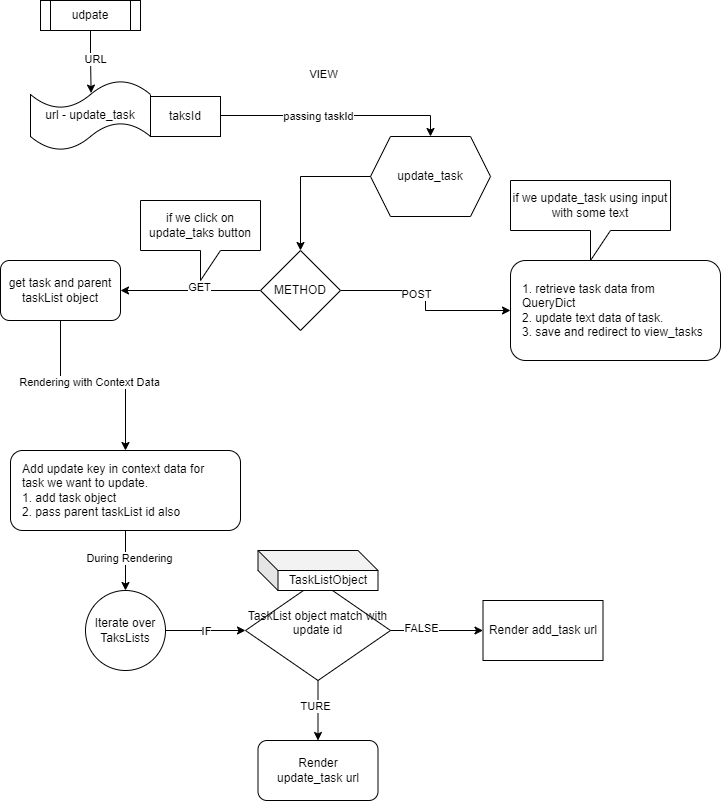

The diagram above was exported from draw.io. Its source (the exported page's mxGraphModel, read from the mxfile embedded in the PNG):
<mxGraphModel dx="1012" dy="693" grid="1" gridSize="10" guides="1" tooltips="1" connect="1" arrows="1" fold="1" page="1" pageScale="1" pageWidth="827" pageHeight="1169" math="0" shadow="0">
  <root>
    <mxCell id="0" />
    <mxCell id="1" parent="0" />
    <mxCell id="8QZMeETjpa28pPTCH1io-1" value="udpate" style="shape=process;whiteSpace=wrap;html=1;backgroundOutline=1;" vertex="1" parent="1">
      <mxGeometry x="60" y="40" width="100" height="30" as="geometry" />
    </mxCell>
    <mxCell id="8QZMeETjpa28pPTCH1io-7" style="edgeStyle=orthogonalEdgeStyle;rounded=0;orthogonalLoop=1;jettySize=auto;html=1;entryX=0.5;entryY=0;entryDx=0;entryDy=0;" edge="1" parent="1" source="8QZMeETjpa28pPTCH1io-2" target="8QZMeETjpa28pPTCH1io-5">
      <mxGeometry relative="1" as="geometry" />
    </mxCell>
    <mxCell id="8QZMeETjpa28pPTCH1io-8" value="VIEW" style="edgeLabel;html=1;align=center;verticalAlign=middle;resizable=0;points=[];" vertex="1" connectable="0" parent="8QZMeETjpa28pPTCH1io-7">
      <mxGeometry x="-0.224" relative="1" as="geometry">
        <mxPoint x="55" y="-42" as="offset" />
      </mxGeometry>
    </mxCell>
    <mxCell id="8QZMeETjpa28pPTCH1io-41" value="passing taskId" style="edgeLabel;html=1;align=center;verticalAlign=middle;resizable=0;points=[];" vertex="1" connectable="0" parent="8QZMeETjpa28pPTCH1io-7">
      <mxGeometry x="0.1053" relative="1" as="geometry">
        <mxPoint as="offset" />
      </mxGeometry>
    </mxCell>
    <mxCell id="8QZMeETjpa28pPTCH1io-2" value="url - update_task" style="shape=tape;whiteSpace=wrap;html=1;" vertex="1" parent="1">
      <mxGeometry x="50" y="120" width="120" height="70" as="geometry" />
    </mxCell>
    <mxCell id="8QZMeETjpa28pPTCH1io-3" style="edgeStyle=orthogonalEdgeStyle;rounded=0;orthogonalLoop=1;jettySize=auto;html=1;entryX=0.505;entryY=0.18;entryDx=0;entryDy=0;entryPerimeter=0;" edge="1" parent="1" source="8QZMeETjpa28pPTCH1io-1" target="8QZMeETjpa28pPTCH1io-2">
      <mxGeometry relative="1" as="geometry" />
    </mxCell>
    <mxCell id="8QZMeETjpa28pPTCH1io-6" value="URL" style="edgeLabel;html=1;align=center;verticalAlign=middle;resizable=0;points=[];" vertex="1" connectable="0" parent="8QZMeETjpa28pPTCH1io-3">
      <mxGeometry x="-0.1139" y="4" relative="1" as="geometry">
        <mxPoint as="offset" />
      </mxGeometry>
    </mxCell>
    <mxCell id="8QZMeETjpa28pPTCH1io-4" value="taksId" style="rounded=0;whiteSpace=wrap;html=1;" vertex="1" parent="1">
      <mxGeometry x="170" y="136" width="70" height="40" as="geometry" />
    </mxCell>
    <mxCell id="8QZMeETjpa28pPTCH1io-11" style="edgeStyle=orthogonalEdgeStyle;rounded=0;orthogonalLoop=1;jettySize=auto;html=1;entryX=0.5;entryY=0;entryDx=0;entryDy=0;" edge="1" parent="1" source="8QZMeETjpa28pPTCH1io-5" target="8QZMeETjpa28pPTCH1io-9">
      <mxGeometry relative="1" as="geometry" />
    </mxCell>
    <mxCell id="8QZMeETjpa28pPTCH1io-5" value="update_task" style="shape=hexagon;perimeter=hexagonPerimeter2;whiteSpace=wrap;html=1;fixedSize=1;" vertex="1" parent="1">
      <mxGeometry x="390" y="176" width="120" height="80" as="geometry" />
    </mxCell>
    <mxCell id="8QZMeETjpa28pPTCH1io-14" style="edgeStyle=orthogonalEdgeStyle;rounded=0;orthogonalLoop=1;jettySize=auto;html=1;entryX=1;entryY=0.5;entryDx=0;entryDy=0;" edge="1" parent="1" source="8QZMeETjpa28pPTCH1io-9" target="8QZMeETjpa28pPTCH1io-12">
      <mxGeometry relative="1" as="geometry" />
    </mxCell>
    <mxCell id="8QZMeETjpa28pPTCH1io-15" value="GET" style="edgeLabel;html=1;align=center;verticalAlign=middle;resizable=0;points=[];" vertex="1" connectable="0" parent="8QZMeETjpa28pPTCH1io-14">
      <mxGeometry x="-0.1229" y="-4" relative="1" as="geometry">
        <mxPoint as="offset" />
      </mxGeometry>
    </mxCell>
    <mxCell id="8QZMeETjpa28pPTCH1io-18" style="edgeStyle=orthogonalEdgeStyle;rounded=0;orthogonalLoop=1;jettySize=auto;html=1;entryX=0;entryY=0.5;entryDx=0;entryDy=0;" edge="1" parent="1" source="8QZMeETjpa28pPTCH1io-9" target="8QZMeETjpa28pPTCH1io-13">
      <mxGeometry relative="1" as="geometry" />
    </mxCell>
    <mxCell id="8QZMeETjpa28pPTCH1io-20" value="POST" style="edgeLabel;html=1;align=center;verticalAlign=middle;resizable=0;points=[];" vertex="1" connectable="0" parent="8QZMeETjpa28pPTCH1io-18">
      <mxGeometry x="-0.2165" y="-3" relative="1" as="geometry">
        <mxPoint as="offset" />
      </mxGeometry>
    </mxCell>
    <mxCell id="8QZMeETjpa28pPTCH1io-9" value="METHOD" style="rhombus;whiteSpace=wrap;html=1;" vertex="1" parent="1">
      <mxGeometry x="280" y="290" width="80" height="80" as="geometry" />
    </mxCell>
    <mxCell id="8QZMeETjpa28pPTCH1io-25" style="edgeStyle=orthogonalEdgeStyle;rounded=0;orthogonalLoop=1;jettySize=auto;html=1;entryX=0.5;entryY=0;entryDx=0;entryDy=0;" edge="1" parent="1" source="8QZMeETjpa28pPTCH1io-12" target="8QZMeETjpa28pPTCH1io-24">
      <mxGeometry relative="1" as="geometry" />
    </mxCell>
    <mxCell id="8QZMeETjpa28pPTCH1io-26" value="Rendering with Context Data" style="edgeLabel;html=1;align=center;verticalAlign=middle;resizable=0;points=[];" vertex="1" connectable="0" parent="8QZMeETjpa28pPTCH1io-25">
      <mxGeometry x="-0.04" y="4" relative="1" as="geometry">
        <mxPoint as="offset" />
      </mxGeometry>
    </mxCell>
    <mxCell id="8QZMeETjpa28pPTCH1io-12" value="get task and parent taskList object" style="rounded=1;whiteSpace=wrap;html=1;" vertex="1" parent="1">
      <mxGeometry x="20" y="300" width="120" height="60" as="geometry" />
    </mxCell>
    <mxCell id="8QZMeETjpa28pPTCH1io-13" value="1. retrieve task data from QueryDict&lt;div&gt;2. update text data of task.&lt;/div&gt;&lt;div&gt;3. save and redirect to view_tasks&lt;/div&gt;" style="rounded=1;whiteSpace=wrap;html=1;align=left;spacingLeft=10;spacingRight=10;" vertex="1" parent="1">
      <mxGeometry x="530" y="300" width="210" height="100" as="geometry" />
    </mxCell>
    <mxCell id="8QZMeETjpa28pPTCH1io-16" value="if we click on update_taks button" style="shape=callout;whiteSpace=wrap;html=1;perimeter=calloutPerimeter;" vertex="1" parent="1">
      <mxGeometry x="160" y="240" width="120" height="80" as="geometry" />
    </mxCell>
    <mxCell id="8QZMeETjpa28pPTCH1io-19" value="if we update_task using input with some text" style="shape=callout;whiteSpace=wrap;html=1;perimeter=calloutPerimeter;" vertex="1" parent="1">
      <mxGeometry x="530" y="220" width="160" height="80" as="geometry" />
    </mxCell>
    <mxCell id="8QZMeETjpa28pPTCH1io-28" style="edgeStyle=orthogonalEdgeStyle;rounded=0;orthogonalLoop=1;jettySize=auto;html=1;exitX=0.5;exitY=1;exitDx=0;exitDy=0;entryX=0.5;entryY=0;entryDx=0;entryDy=0;" edge="1" parent="1" source="8QZMeETjpa28pPTCH1io-24">
      <mxGeometry relative="1" as="geometry">
        <mxPoint x="145" y="630" as="targetPoint" />
      </mxGeometry>
    </mxCell>
    <mxCell id="8QZMeETjpa28pPTCH1io-29" value="During Rendering" style="edgeLabel;html=1;align=center;verticalAlign=middle;resizable=0;points=[];" vertex="1" connectable="0" parent="8QZMeETjpa28pPTCH1io-28">
      <mxGeometry x="-0.1086" y="3" relative="1" as="geometry">
        <mxPoint as="offset" />
      </mxGeometry>
    </mxCell>
    <mxCell id="8QZMeETjpa28pPTCH1io-24" value="Add update key in context data for task we want to update.&lt;br&gt;1. add task object&lt;div&gt;2. pass parent taskList id also&lt;/div&gt;" style="rounded=1;whiteSpace=wrap;html=1;align=left;spacingTop=10;spacingLeft=10;spacingRight=20;spacingBottom=10;" vertex="1" parent="1">
      <mxGeometry x="30" y="490" width="230" height="80" as="geometry" />
    </mxCell>
    <mxCell id="8QZMeETjpa28pPTCH1io-33" value="" style="edgeStyle=orthogonalEdgeStyle;rounded=0;orthogonalLoop=1;jettySize=auto;html=1;" edge="1" parent="1" source="8QZMeETjpa28pPTCH1io-31" target="8QZMeETjpa28pPTCH1io-32">
      <mxGeometry relative="1" as="geometry" />
    </mxCell>
    <mxCell id="8QZMeETjpa28pPTCH1io-34" value="IF" style="edgeLabel;html=1;align=center;verticalAlign=middle;resizable=0;points=[];" vertex="1" connectable="0" parent="8QZMeETjpa28pPTCH1io-33">
      <mxGeometry x="-0.01" relative="1" as="geometry">
        <mxPoint as="offset" />
      </mxGeometry>
    </mxCell>
    <mxCell id="8QZMeETjpa28pPTCH1io-31" value="Iterate over TaksLists" style="ellipse;whiteSpace=wrap;html=1;aspect=fixed;" vertex="1" parent="1">
      <mxGeometry x="105" y="630" width="80" height="80" as="geometry" />
    </mxCell>
    <mxCell id="8QZMeETjpa28pPTCH1io-36" style="edgeStyle=orthogonalEdgeStyle;rounded=0;orthogonalLoop=1;jettySize=auto;html=1;entryX=0.5;entryY=0;entryDx=0;entryDy=0;" edge="1" parent="1" source="8QZMeETjpa28pPTCH1io-32" target="8QZMeETjpa28pPTCH1io-35">
      <mxGeometry relative="1" as="geometry" />
    </mxCell>
    <mxCell id="8QZMeETjpa28pPTCH1io-37" value="TURE" style="edgeLabel;html=1;align=center;verticalAlign=middle;resizable=0;points=[];" vertex="1" connectable="0" parent="8QZMeETjpa28pPTCH1io-36">
      <mxGeometry x="-0.16" y="-3" relative="1" as="geometry">
        <mxPoint as="offset" />
      </mxGeometry>
    </mxCell>
    <mxCell id="8QZMeETjpa28pPTCH1io-39" value="" style="edgeStyle=orthogonalEdgeStyle;rounded=0;orthogonalLoop=1;jettySize=auto;html=1;" edge="1" parent="1" source="8QZMeETjpa28pPTCH1io-32" target="8QZMeETjpa28pPTCH1io-38">
      <mxGeometry relative="1" as="geometry" />
    </mxCell>
    <mxCell id="8QZMeETjpa28pPTCH1io-40" value="FALSE" style="edgeLabel;html=1;align=center;verticalAlign=middle;resizable=0;points=[];" vertex="1" connectable="0" parent="8QZMeETjpa28pPTCH1io-39">
      <mxGeometry x="-0.347" y="3" relative="1" as="geometry">
        <mxPoint as="offset" />
      </mxGeometry>
    </mxCell>
    <mxCell id="8QZMeETjpa28pPTCH1io-32" value="TaskList object match with update id&lt;div&gt;&lt;br&gt;&lt;/div&gt;" style="rhombus;whiteSpace=wrap;html=1;" vertex="1" parent="1">
      <mxGeometry x="265" y="620" width="145" height="100" as="geometry" />
    </mxCell>
    <mxCell id="8QZMeETjpa28pPTCH1io-35" value="Render&lt;br&gt;update_task url" style="rounded=1;whiteSpace=wrap;html=1;" vertex="1" parent="1">
      <mxGeometry x="277.5" y="780" width="120" height="60" as="geometry" />
    </mxCell>
    <mxCell id="8QZMeETjpa28pPTCH1io-38" value="Render add_task url" style="whiteSpace=wrap;html=1;" vertex="1" parent="1">
      <mxGeometry x="502.5" y="640" width="120" height="60" as="geometry" />
    </mxCell>
    <mxCell id="8QZMeETjpa28pPTCH1io-44" value="TaskListObject" style="shape=cube;whiteSpace=wrap;html=1;boundedLbl=1;backgroundOutline=1;darkOpacity=0.05;darkOpacity2=0.1;" vertex="1" parent="1">
      <mxGeometry x="277.5" y="590" width="120" height="40" as="geometry" />
    </mxCell>
  </root>
</mxGraphModel>